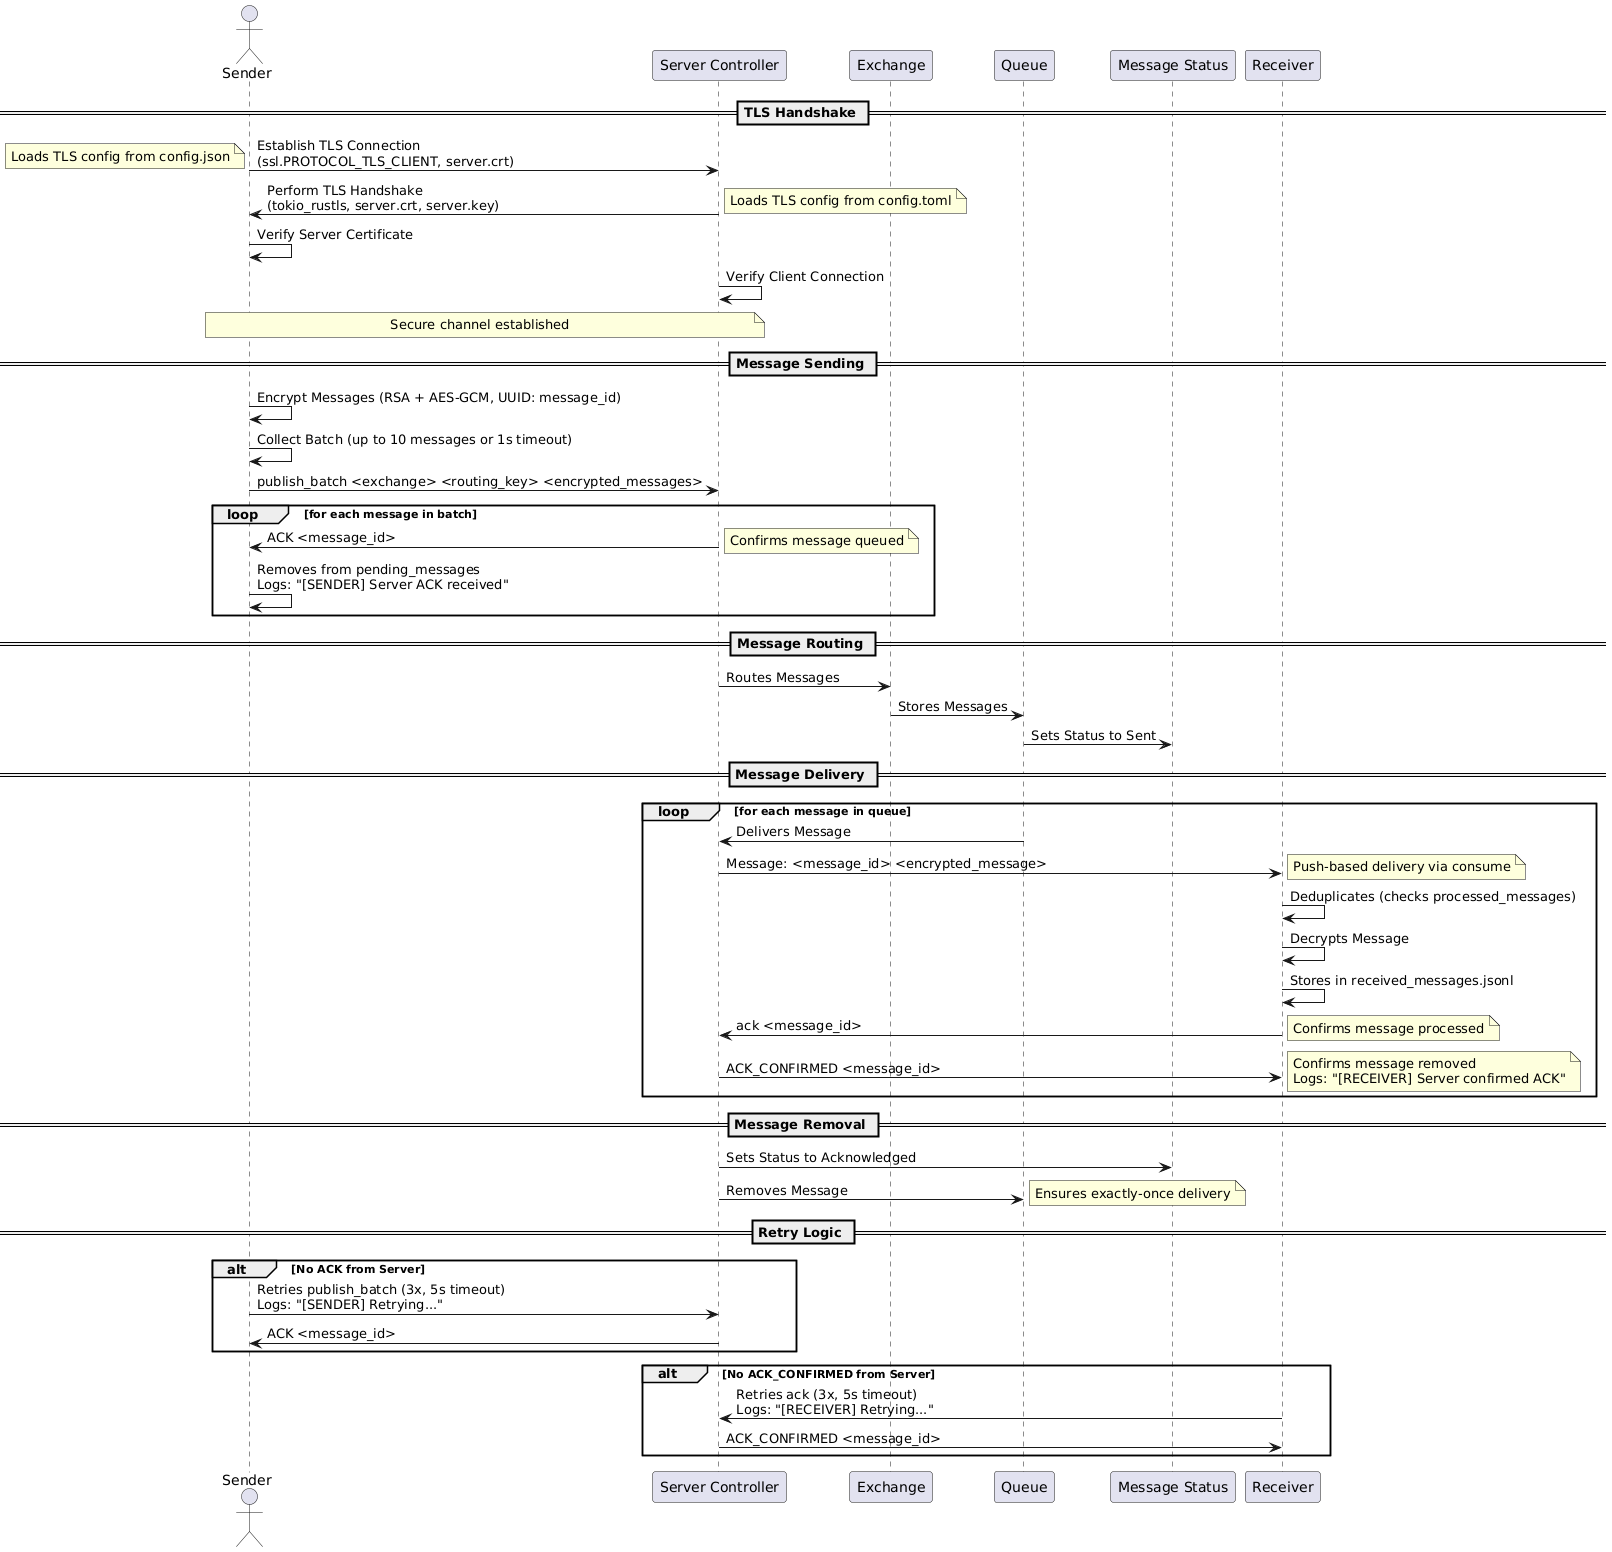

The diagram above was rendered by PlantUML. Its source (embedded in the PNG):
@startuml
actor Sender
participant "Server Controller" as Server
participant "Exchange" as Exchange
participant "Queue" as Queue
participant "Message Status" as Status
participant Receiver

== TLS Handshake ==
Sender -> Server: Establish TLS Connection\n(ssl.PROTOCOL_TLS_CLIENT, server.crt)
note left: Loads TLS config from config.json
Server -> Sender: Perform TLS Handshake\n(tokio_rustls, server.crt, server.key)
note right: Loads TLS config from config.toml
Sender -> Sender: Verify Server Certificate
Server -> Server: Verify Client Connection
note over Sender, Server: Secure channel established

== Message Sending ==
Sender -> Sender: Encrypt Messages (RSA + AES-GCM, UUID: message_id)
Sender -> Sender: Collect Batch (up to 10 messages or 1s timeout)
Sender -> Server: publish_batch <exchange> <routing_key> <encrypted_messages>
loop for each message in batch
    Server -> Sender: ACK <message_id>
    note right: Confirms message queued
    Sender -> Sender: Removes from pending_messages\nLogs: "[SENDER] Server ACK received"
end loop

== Message Routing ==
Server -> Exchange: Routes Messages
Exchange -> Queue: Stores Messages
Queue -> Status: Sets Status to Sent

== Message Delivery ==
loop for each message in queue
    Queue -> Server: Delivers Message
    Server -> Receiver: Message: <message_id> <encrypted_message>
    note right: Push-based delivery via consume
    Receiver -> Receiver: Deduplicates (checks processed_messages)
    Receiver -> Receiver: Decrypts Message
    Receiver -> Receiver: Stores in received_messages.jsonl
    Receiver -> Server: ack <message_id>
    note right: Confirms message processed
    Server -> Receiver: ACK_CONFIRMED <message_id>
    note right: Confirms message removed\nLogs: "[RECEIVER] Server confirmed ACK"
end loop

== Message Removal ==
Server -> Status: Sets Status to Acknowledged
Server -> Queue: Removes Message
note right: Ensures exactly-once delivery

== Retry Logic ==
alt No ACK from Server
    Sender -> Server: Retries publish_batch (3x, 5s timeout)\nLogs: "[SENDER] Retrying..."
    Server -> Sender: ACK <message_id>
end alt
alt No ACK_CONFIRMED from Server
    Receiver -> Server: Retries ack (3x, 5s timeout)\nLogs: "[RECEIVER] Retrying..."
    Server -> Receiver: ACK_CONFIRMED <message_id>
end alt
@enduml